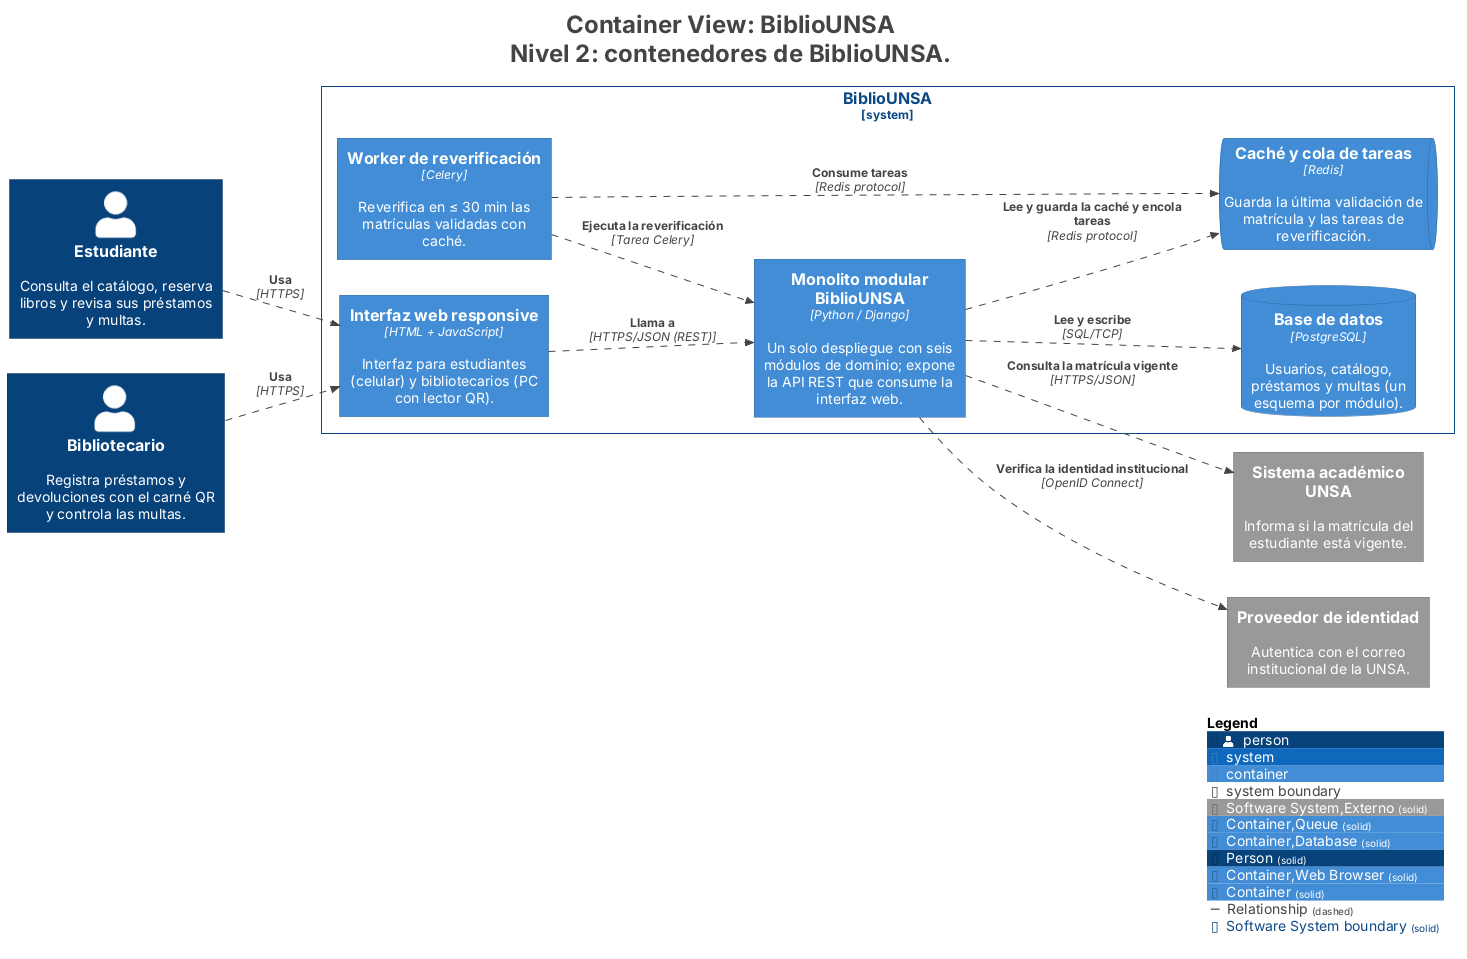

The diagram above was rendered by PlantUML. Its source (embedded in the PNG):
@startuml
title <size:24>Container View: BiblioUNSA</size>\n<size:24>Nivel 2: contenedores de BiblioUNSA.</size>

set separator none
left to right direction

<style>
  root {
    BackgroundColor: #ffffff
    FontColor: #444444
  }
</style>

!include <C4/C4>
!include <C4/C4_Context>
!include <C4/C4_Container>

AddElementTag("Software System,Externo", $bgColor="#999999", $borderColor="#6b6b6b", $fontColor="#ffffff", $sprite="", $shadowing="", $borderStyle="solid")
AddElementTag("Container,Queue", $bgColor="#438dd5", $borderColor="#2e6295", $fontColor="#ffffff", $sprite="", $shadowing="", $borderStyle="solid")
AddElementTag("Container,Database", $bgColor="#438dd5", $borderColor="#2e6295", $fontColor="#ffffff", $sprite="", $shadowing="", $borderStyle="solid")
AddElementTag("Person", $bgColor="#08427b", $borderColor="#052e56", $fontColor="#ffffff", $sprite="", $shadowing="", $borderStyle="solid")
AddElementTag("Container,Web Browser", $bgColor="#438dd5", $borderColor="#2e6295", $fontColor="#ffffff", $sprite="", $shadowing="", $borderStyle="solid")
AddElementTag("Container", $bgColor="#438dd5", $borderColor="#2e6295", $fontColor="#ffffff", $sprite="", $shadowing="", $borderStyle="solid")

AddRelTag("Relationship", $textColor="#444444", $lineColor="#444444", $lineStyle = DashedLine())

AddBoundaryTag("Software System", $bgColor="#ffffff", $borderColor="#0b4884", $fontColor="#0b4884", $shadowing="", $borderStyle="solid")

Person(Estudiante, "Estudiante", $descr="Consulta el catálogo, reserva libros y revisa sus préstamos y multas.", $tags="Person", $link="")
Person(Bibliotecario, "Bibliotecario", $descr="Registra préstamos y devoluciones con el carné QR y controla las multas.", $tags="Person", $link="")
System(SistemaacadémicoUNSA, "Sistema académico UNSA", $descr="Informa si la matrícula del estudiante está vigente.", $tags="Software System,Externo", $link="")
System(Proveedordeidentidad, "Proveedor de identidad", $descr="Autentica con el correo institucional de la UNSA.", $tags="Software System,Externo", $link="")

System_Boundary("BiblioUNSA_boundary", "BiblioUNSA", $tags="Software System") {
  ContainerDb(BiblioUNSA.Basededatos, "Base de datos", $techn="PostgreSQL", $descr="Usuarios, catálogo, préstamos y multas (un esquema por módulo).", $tags="Container,Database", $link="")
  ContainerQueue(BiblioUNSA.Cachéycoladetareas, "Caché y cola de tareas", $techn="Redis", $descr="Guarda la última validación de matrícula y las tareas de reverificación.", $tags="Container,Queue", $link="")
  Container(BiblioUNSA.Workerdereverificación, "Worker de reverificación", $techn="Celery", $descr="Reverifica en ≤ 30 min las matrículas validadas con caché.", $tags="Container", $link="")
  Container(BiblioUNSA.Interfazwebresponsive, "Interfaz web responsive", $techn="HTML + JavaScript", $descr="Interfaz para estudiantes (celular) y bibliotecarios (PC con lector QR).", $tags="Container,Web Browser", $link="")
  Container(BiblioUNSA.MonolitomodularBiblioUNSA, "Monolito modular BiblioUNSA", $techn="Python / Django", $descr="Un solo despliegue con seis módulos de dominio; expone la API REST que consume la interfaz web.", $tags="Container", $link="")
}

Rel(Estudiante, BiblioUNSA.Interfazwebresponsive, "Usa", $techn="HTTPS", $tags="Relationship", $link="")
Rel(Bibliotecario, BiblioUNSA.Interfazwebresponsive, "Usa", $techn="HTTPS", $tags="Relationship", $link="")
Rel(BiblioUNSA.Interfazwebresponsive, BiblioUNSA.MonolitomodularBiblioUNSA, "Llama a", $techn="HTTPS/JSON (REST)", $tags="Relationship", $link="")
Rel(BiblioUNSA.MonolitomodularBiblioUNSA, BiblioUNSA.Basededatos, "Lee y escribe", $techn="SQL/TCP", $tags="Relationship", $link="")
Rel(BiblioUNSA.MonolitomodularBiblioUNSA, BiblioUNSA.Cachéycoladetareas, "Lee y guarda la caché y encola tareas", $techn="Redis protocol", $tags="Relationship", $link="")
Rel(BiblioUNSA.MonolitomodularBiblioUNSA, SistemaacadémicoUNSA, "Consulta la matrícula vigente", $techn="HTTPS/JSON", $tags="Relationship", $link="")
Rel(BiblioUNSA.MonolitomodularBiblioUNSA, Proveedordeidentidad, "Verifica la identidad institucional", $techn="OpenID Connect", $tags="Relationship", $link="")
Rel(BiblioUNSA.Workerdereverificación, BiblioUNSA.Cachéycoladetareas, "Consume tareas", $techn="Redis protocol", $tags="Relationship", $link="")
Rel(BiblioUNSA.Workerdereverificación, BiblioUNSA.MonolitomodularBiblioUNSA, "Ejecuta la reverificación", $techn="Tarea Celery", $tags="Relationship", $link="")

SHOW_LEGEND(true)
hide stereotypes
@enduml